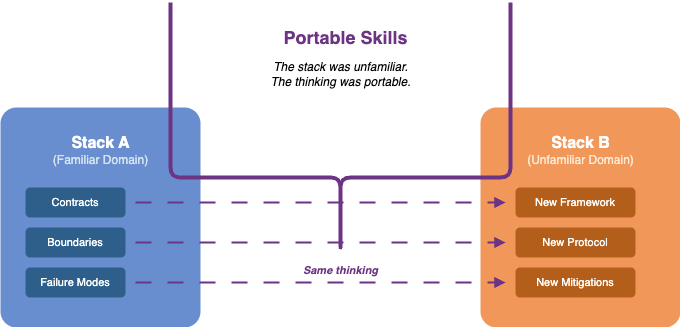

The diagram above was exported from draw.io. Its source (the exported page's mxGraphModel, read from the mxfile embedded in the PNG):
<mxGraphModel dx="756" dy="406" grid="1" gridSize="10" guides="1" tooltips="1" connect="1" arrows="1" fold="1" page="0" pageScale="1" pageWidth="800" pageHeight="600" math="0" shadow="0">
  <root>
    <mxCell id="0" />
    <mxCell id="1" parent="0" />
    <mxCell id="stack-left" value="" style="rounded=1;whiteSpace=wrap;html=1;fillColor=#4472C4;strokeColor=none;opacity=80;arcSize=8;" parent="1" vertex="1">
      <mxGeometry x="60" y="250" width="200" height="220" as="geometry" />
    </mxCell>
    <mxCell id="stack-left-title" value="&lt;b&gt;&lt;font style=&quot;font-size: 16px;&quot; color=&quot;#FFFFFF&quot;&gt;Stack A&lt;/font&gt;&lt;/b&gt;&lt;br&gt;&lt;font color=&quot;#D6E4F0&quot;&gt;(Familiar Domain)&lt;/font&gt;" style="text;html=1;align=center;verticalAlign=top;resizable=0;points=[];autosize=1;strokeColor=none;fillColor=none;" parent="1" vertex="1">
      <mxGeometry x="90" y="270" width="140" height="50" as="geometry" />
    </mxCell>
    <mxCell id="left-skill1" value="Contracts" style="rounded=1;whiteSpace=wrap;html=1;fillColor=#2E5F8A;strokeColor=none;fontColor=#FFFFFF;fontSize=11;" parent="1" vertex="1">
      <mxGeometry x="85" y="330" width="100" height="30" as="geometry" />
    </mxCell>
    <mxCell id="left-skill2" value="Boundaries" style="rounded=1;whiteSpace=wrap;html=1;fillColor=#2E5F8A;strokeColor=none;fontColor=#FFFFFF;fontSize=11;" parent="1" vertex="1">
      <mxGeometry x="85" y="370" width="100" height="30" as="geometry" />
    </mxCell>
    <mxCell id="left-skill3" value="Failure Modes" style="rounded=1;whiteSpace=wrap;html=1;fillColor=#2E5F8A;strokeColor=none;fontColor=#FFFFFF;fontSize=11;" parent="1" vertex="1">
      <mxGeometry x="85" y="410" width="100" height="30" as="geometry" />
    </mxCell>
    <mxCell id="stack-right" value="" style="rounded=1;whiteSpace=wrap;html=1;fillColor=#ED7D31;strokeColor=none;opacity=80;arcSize=8;" parent="1" vertex="1">
      <mxGeometry x="540" y="250" width="200" height="220" as="geometry" />
    </mxCell>
    <mxCell id="stack-right-title" value="&lt;b&gt;&lt;font style=&quot;font-size: 16px;&quot; color=&quot;#FFFFFF&quot;&gt;Stack B&lt;/font&gt;&lt;/b&gt;&lt;br&gt;&lt;font color=&quot;#FDE8D0&quot;&gt;(Unfamiliar Domain)&lt;/font&gt;" style="text;html=1;align=center;verticalAlign=top;resizable=0;points=[];autosize=1;strokeColor=none;fillColor=none;" parent="1" vertex="1">
      <mxGeometry x="560" y="270" width="160" height="50" as="geometry" />
    </mxCell>
    <mxCell id="right-skill1" value="New Framework" style="rounded=1;whiteSpace=wrap;html=1;fillColor=#B35E1A;strokeColor=none;fontColor=#FFFFFF;fontSize=11;" parent="1" vertex="1">
      <mxGeometry x="575" y="330" width="120" height="30" as="geometry" />
    </mxCell>
    <mxCell id="right-skill2" value="New Protocol" style="rounded=1;whiteSpace=wrap;html=1;fillColor=#B35E1A;strokeColor=none;fontColor=#FFFFFF;fontSize=11;" parent="1" vertex="1">
      <mxGeometry x="575" y="370" width="120" height="30" as="geometry" />
    </mxCell>
    <mxCell id="right-skill3" value="New Mitigations" style="rounded=1;whiteSpace=wrap;html=1;fillColor=#B35E1A;strokeColor=none;fontColor=#FFFFFF;fontSize=11;" parent="1" vertex="1">
      <mxGeometry x="575" y="410" width="120" height="30" as="geometry" />
    </mxCell>
    <mxCell id="bridge" value="" style="shape=curlyBracket;whiteSpace=wrap;html=1;rounded=1;flipH=0;rotation=-90;size=0.3;strokeWidth=4;strokeColor=#6C3483;" parent="1" vertex="1">
      <mxGeometry x="275" y="100" width="250" height="340" as="geometry" />
    </mxCell>
    <mxCell id="bridge-label" value="&lt;b&gt;&lt;font style=&quot;font-size: 18px;&quot; color=&quot;#6C3483&quot;&gt;Portable Skills&lt;/font&gt;&lt;/b&gt;" style="text;html=1;align=center;verticalAlign=middle;resizable=0;points=[];autosize=1;strokeColor=none;fillColor=none;" parent="1" vertex="1">
      <mxGeometry x="325" y="160" width="160" height="40" as="geometry" />
    </mxCell>
    <mxCell id="bridge-sub" value="&lt;i&gt;The stack was unfamiliar.&lt;br&gt;The thinking was portable.&lt;/i&gt;" style="text;html=1;align=center;verticalAlign=middle;resizable=0;points=[];autosize=1;strokeColor=none;fillColor=none;fontSize=12;" parent="1" vertex="1">
      <mxGeometry x="310" y="195" width="180" height="44" as="geometry" />
    </mxCell>
    <mxCell id="transfer1" style="endArrow=block;endFill=1;strokeWidth=2;strokeColor=#6C3483;dashed=1;dashPattern=8 8;" parent="1" edge="1">
      <mxGeometry relative="1" as="geometry">
        <mxPoint x="195" y="345" as="sourcePoint" />
        <mxPoint x="565" y="345" as="targetPoint" />
      </mxGeometry>
    </mxCell>
    <mxCell id="transfer2" style="endArrow=block;endFill=1;strokeWidth=2;strokeColor=#6C3483;dashed=1;dashPattern=8 8;" parent="1" edge="1">
      <mxGeometry relative="1" as="geometry">
        <mxPoint x="195" y="385" as="sourcePoint" />
        <mxPoint x="565" y="385" as="targetPoint" />
      </mxGeometry>
    </mxCell>
    <mxCell id="transfer3" style="endArrow=block;endFill=1;strokeWidth=2;strokeColor=#6C3483;dashed=1;dashPattern=8 8;" parent="1" edge="1">
      <mxGeometry relative="1" as="geometry">
        <mxPoint x="195" y="425" as="sourcePoint" />
        <mxPoint x="565" y="425" as="targetPoint" />
      </mxGeometry>
    </mxCell>
    <mxCell id="same-label" value="&lt;font color=&quot;#6C3483&quot;&gt;Same thinking&lt;/font&gt;" style="text;html=1;align=center;verticalAlign=middle;resizable=0;points=[];autosize=1;strokeColor=none;fillColor=none;fontStyle=3;fontSize=11;" parent="1" vertex="1">
      <mxGeometry x="345" y="400" width="110" height="26" as="geometry" />
    </mxCell>
  </root>
</mxGraphModel>